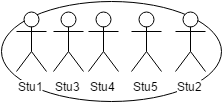

The diagram above was exported from draw.io. Its source (the exported page's mxGraphModel, read from the mxfile embedded in the PNG):
<mxGraphModel dx="1430" dy="844" grid="1" gridSize="10" guides="1" tooltips="1" connect="1" fold="1" page="1" pageScale="1" pageWidth="850" pageHeight="1100" background="#ffffff" math="0">
  <root>
    <mxCell id="28c8472c37ec2f6b-0" />
    <mxCell id="28c8472c37ec2f6b-1" parent="28c8472c37ec2f6b-0" />
    <mxCell id="1e6115e5a5f72f0c-22" value="" style="ellipse;whiteSpace=wrap;html=1;fontSize=12;align=center;" vertex="1" parent="28c8472c37ec2f6b-1">
      <mxGeometry x="400" y="180" width="220" height="100" as="geometry" />
    </mxCell>
    <mxCell id="28c8472c37ec2f6b-2" value="Stu1" style="shape=umlActor;verticalLabelPosition=bottom;labelBackgroundColor=#ffffff;verticalAlign=top;html=1;" vertex="1" parent="28c8472c37ec2f6b-1">
      <mxGeometry x="415" y="190" width="30" height="60" as="geometry" />
    </mxCell>
    <mxCell id="28c8472c37ec2f6b-3" value="Stu2" style="shape=umlActor;verticalLabelPosition=bottom;labelBackgroundColor=#ffffff;verticalAlign=top;html=1;" vertex="1" parent="28c8472c37ec2f6b-1">
      <mxGeometry x="574" y="190" width="30" height="60" as="geometry" />
    </mxCell>
    <mxCell id="28c8472c37ec2f6b-4" value="Stu3" style="shape=umlActor;verticalLabelPosition=bottom;labelBackgroundColor=#ffffff;verticalAlign=top;html=1;" vertex="1" parent="28c8472c37ec2f6b-1">
      <mxGeometry x="452" y="190" width="30" height="60" as="geometry" />
    </mxCell>
    <mxCell id="28c8472c37ec2f6b-5" value="Stu4" style="shape=umlActor;verticalLabelPosition=bottom;labelBackgroundColor=#ffffff;verticalAlign=top;html=1;fillColor=#ffffff;strokeColor=#000000;" vertex="1" parent="28c8472c37ec2f6b-1">
      <mxGeometry x="487" y="190" width="30" height="60" as="geometry" />
    </mxCell>
    <mxCell id="28c8472c37ec2f6b-6" value="Stu5" style="shape=umlActor;verticalLabelPosition=bottom;labelBackgroundColor=#ffffff;verticalAlign=top;html=1;" vertex="1" parent="28c8472c37ec2f6b-1">
      <mxGeometry x="530" y="190" width="30" height="60" as="geometry" />
    </mxCell>
  </root>
</mxGraphModel>